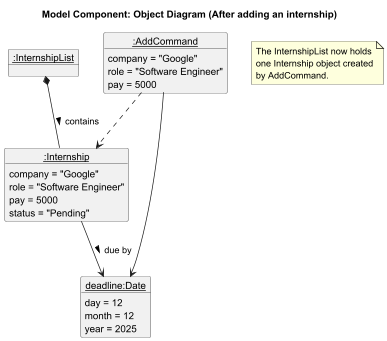

The diagram above was rendered by PlantUML. Its source (embedded in the PNG):
@startuml
hide circle
title Model Component: Object Diagram (After adding an internship)

' Objects
object "<u>:InternshipList</u>" as InternshipList

object "<u>:AddCommand</u>" as AddCommand {
    company = "Google"
    role = "Software Engineer"
    pay = 5000
}

object "<u>:Internship</u>" as Internship {
    company = "Google"
    role = "Software Engineer"
    pay = 5000
    status = "Pending"
}

object "<u>deadline:Date</u>" as deadline {
    day = 12
    month = 12
    year = 2025
}

' Relationships
AddCommand ..> Internship
AddCommand --> deadline
InternshipList *-- Internship : contains >
Internship --> deadline : due by >

' Note
note as n1
  The InternshipList now holds
  one Internship object created
  by AddCommand.
end note


@enduml